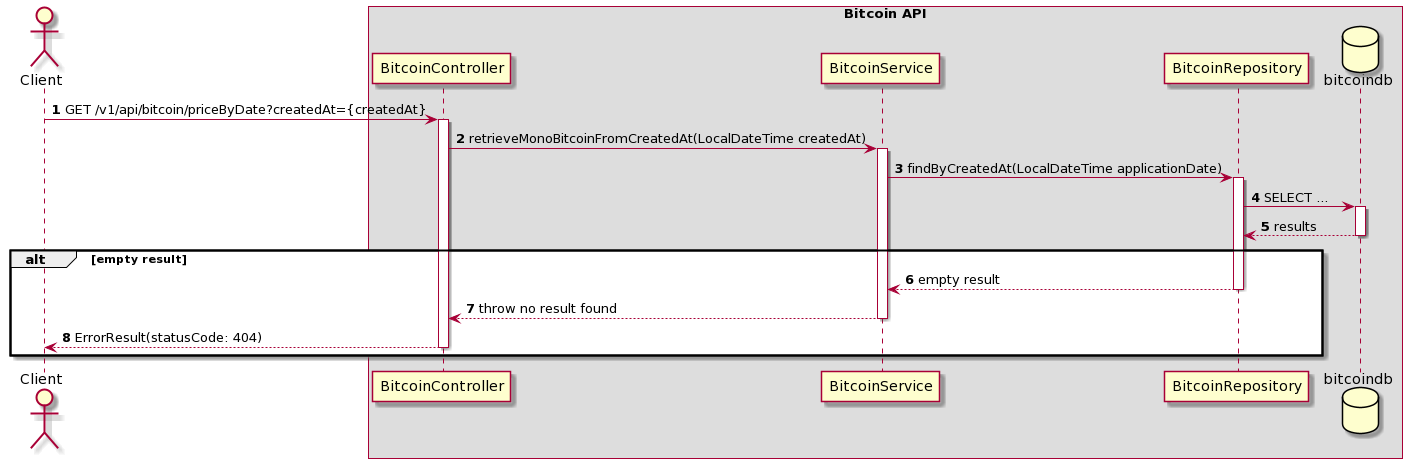

The diagram above was rendered by PlantUML. Its source (embedded in the PNG):
@startuml
autonumber

actor Client

box Bitcoin API
    participant BitcoinController
    participant BitcoinService
    participant BitcoinRepository
    database bitcoindb
end box

Client -> BitcoinController: GET /v1/api/bitcoin/priceByDate?createdAt={createdAt}
activate BitcoinController
    BitcoinController -> BitcoinService: retrieveMonoBitcoinFromCreatedAt(LocalDateTime createdAt)
    activate BitcoinService
        BitcoinService -> BitcoinRepository: findByCreatedAt(LocalDateTime applicationDate)
        activate BitcoinRepository
            BitcoinRepository -> bitcoindb: SELECT ...
                activate bitcoindb
                return results
alt empty result
        return empty result
    return throw no result found
return ErrorResult(statusCode: 404)
end
@enduml